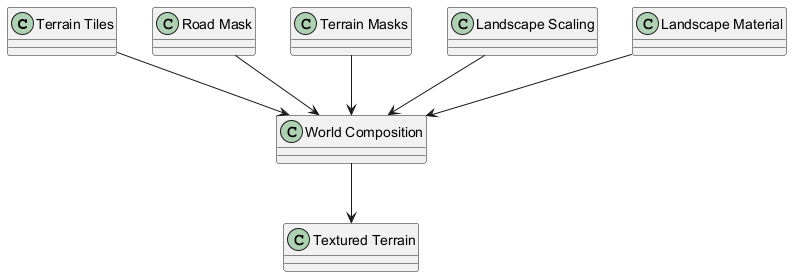

The diagram above was rendered by PlantUML. Its source (embedded in the PNG):
@startuml
class "Terrain Tiles"
class "Road Mask"
class "Terrain Masks"
class "Landscape Scaling"
class "Landscape Material"
class "World Composition"
class "Textured Terrain"

"Terrain Tiles" --> "World Composition"
"Road Mask" --> "World Composition"
"Terrain Masks" --> "World Composition"
"Landscape Scaling" --> "World Composition"
"Landscape Material" --> "World Composition"
"World Composition" --> "Textured Terrain"
@enduml